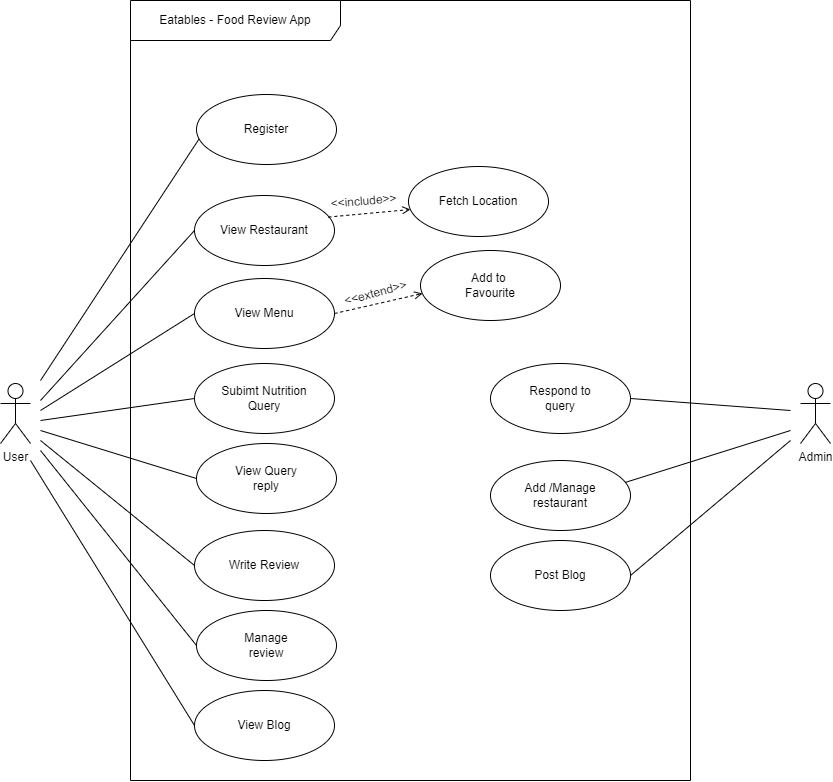

The diagram above was exported from draw.io. Its source (the exported page's mxGraphModel, read from the mxfile embedded in the PNG):
<mxGraphModel dx="1467" dy="717" grid="1" gridSize="10" guides="1" tooltips="1" connect="1" arrows="1" fold="1" page="1" pageScale="1" pageWidth="850" pageHeight="1100" math="0" shadow="0">
  <root>
    <mxCell id="0" />
    <mxCell id="1" parent="0" />
    <mxCell id="jtq-as74lgabXd-jvM-n-2" value="Eatables - Food Review App" style="shape=umlFrame;whiteSpace=wrap;html=1;pointerEvents=0;width=210;height=40;" vertex="1" parent="1">
      <mxGeometry x="140" y="240" width="560" height="780" as="geometry" />
    </mxCell>
    <mxCell id="jtq-as74lgabXd-jvM-n-3" value="User" style="shape=umlActor;verticalLabelPosition=bottom;verticalAlign=top;html=1;" vertex="1" parent="1">
      <mxGeometry x="10" y="623" width="30" height="60" as="geometry" />
    </mxCell>
    <mxCell id="jtq-as74lgabXd-jvM-n-4" value="Admin" style="shape=umlActor;verticalLabelPosition=bottom;verticalAlign=top;html=1;" vertex="1" parent="1">
      <mxGeometry x="810" y="623" width="30" height="60" as="geometry" />
    </mxCell>
    <mxCell id="jtq-as74lgabXd-jvM-n-6" value="View Restaurant" style="ellipse;whiteSpace=wrap;html=1;" vertex="1" parent="1">
      <mxGeometry x="204" y="435" width="140" height="70" as="geometry" />
    </mxCell>
    <mxCell id="jtq-as74lgabXd-jvM-n-7" value="View Menu" style="ellipse;whiteSpace=wrap;html=1;" vertex="1" parent="1">
      <mxGeometry x="204" y="518" width="140" height="70" as="geometry" />
    </mxCell>
    <mxCell id="jtq-as74lgabXd-jvM-n-8" value="Subimt Nutrition&lt;br&gt;Query" style="ellipse;whiteSpace=wrap;html=1;" vertex="1" parent="1">
      <mxGeometry x="204" y="603" width="140" height="70" as="geometry" />
    </mxCell>
    <mxCell id="jtq-as74lgabXd-jvM-n-9" value="View Blog" style="ellipse;whiteSpace=wrap;html=1;" vertex="1" parent="1">
      <mxGeometry x="204" y="930" width="140" height="70" as="geometry" />
    </mxCell>
    <mxCell id="jtq-as74lgabXd-jvM-n-10" value="Fetch Location" style="ellipse;whiteSpace=wrap;html=1;" vertex="1" parent="1">
      <mxGeometry x="418" y="406" width="140" height="70" as="geometry" />
    </mxCell>
    <mxCell id="jtq-as74lgabXd-jvM-n-12" value="Add to&amp;nbsp;&lt;br&gt;Favourite" style="ellipse;whiteSpace=wrap;html=1;" vertex="1" parent="1">
      <mxGeometry x="430" y="490" width="140" height="70" as="geometry" />
    </mxCell>
    <mxCell id="jtq-as74lgabXd-jvM-n-13" value="View Query&lt;br&gt;reply" style="ellipse;whiteSpace=wrap;html=1;" vertex="1" parent="1">
      <mxGeometry x="206" y="683" width="140" height="70" as="geometry" />
    </mxCell>
    <mxCell id="jtq-as74lgabXd-jvM-n-14" value="Write Review" style="ellipse;whiteSpace=wrap;html=1;" vertex="1" parent="1">
      <mxGeometry x="204" y="770" width="140" height="70" as="geometry" />
    </mxCell>
    <mxCell id="jtq-as74lgabXd-jvM-n-15" value="Post Blog" style="ellipse;whiteSpace=wrap;html=1;" vertex="1" parent="1">
      <mxGeometry x="500" y="780" width="140" height="70" as="geometry" />
    </mxCell>
    <mxCell id="jtq-as74lgabXd-jvM-n-21" value="" style="endArrow=none;html=1;rounded=0;entryX=0;entryY=0.5;entryDx=0;entryDy=0;" edge="1" parent="1" target="jtq-as74lgabXd-jvM-n-6">
      <mxGeometry width="50" height="50" relative="1" as="geometry">
        <mxPoint x="50" y="640" as="sourcePoint" />
        <mxPoint x="251" y="385" as="targetPoint" />
      </mxGeometry>
    </mxCell>
    <mxCell id="jtq-as74lgabXd-jvM-n-22" value="" style="endArrow=none;html=1;rounded=0;entryX=0;entryY=0.5;entryDx=0;entryDy=0;" edge="1" parent="1" target="jtq-as74lgabXd-jvM-n-7">
      <mxGeometry width="50" height="50" relative="1" as="geometry">
        <mxPoint x="50" y="650" as="sourcePoint" />
        <mxPoint x="250" y="495" as="targetPoint" />
      </mxGeometry>
    </mxCell>
    <mxCell id="jtq-as74lgabXd-jvM-n-23" value="" style="endArrow=none;html=1;rounded=0;entryX=0;entryY=0.5;entryDx=0;entryDy=0;" edge="1" parent="1" target="jtq-as74lgabXd-jvM-n-8">
      <mxGeometry width="50" height="50" relative="1" as="geometry">
        <mxPoint x="50" y="660" as="sourcePoint" />
        <mxPoint x="251" y="595" as="targetPoint" />
      </mxGeometry>
    </mxCell>
    <mxCell id="jtq-as74lgabXd-jvM-n-24" value="" style="endArrow=none;html=1;rounded=0;entryX=0;entryY=0.5;entryDx=0;entryDy=0;" edge="1" parent="1" target="jtq-as74lgabXd-jvM-n-13">
      <mxGeometry width="50" height="50" relative="1" as="geometry">
        <mxPoint x="50" y="670" as="sourcePoint" />
        <mxPoint x="250" y="685" as="targetPoint" />
      </mxGeometry>
    </mxCell>
    <mxCell id="jtq-as74lgabXd-jvM-n-25" value="" style="endArrow=none;html=1;rounded=0;entryX=0;entryY=0.5;entryDx=0;entryDy=0;" edge="1" parent="1" target="jtq-as74lgabXd-jvM-n-9">
      <mxGeometry width="50" height="50" relative="1" as="geometry">
        <mxPoint x="40" y="700" as="sourcePoint" />
        <mxPoint x="250" y="805" as="targetPoint" />
      </mxGeometry>
    </mxCell>
    <mxCell id="jtq-as74lgabXd-jvM-n-30" value="" style="html=1;verticalAlign=bottom;labelBackgroundColor=none;endArrow=open;endFill=0;dashed=1;rounded=0;exitX=0.956;exitY=0.308;exitDx=0;exitDy=0;exitPerimeter=0;entryX=0.014;entryY=0.614;entryDx=0;entryDy=0;entryPerimeter=0;" edge="1" parent="1" source="jtq-as74lgabXd-jvM-n-6" target="jtq-as74lgabXd-jvM-n-10">
      <mxGeometry width="160" relative="1" as="geometry">
        <mxPoint x="277" y="415" as="sourcePoint" />
        <mxPoint x="421" y="367" as="targetPoint" />
      </mxGeometry>
    </mxCell>
    <mxCell id="jtq-as74lgabXd-jvM-n-31" value="&amp;lt;&amp;lt;include&amp;gt;&amp;gt;" style="text;html=1;align=center;verticalAlign=middle;resizable=0;points=[];autosize=1;strokeColor=none;fillColor=none;rotation=-5;" vertex="1" parent="1">
      <mxGeometry x="328" y="426" width="90" height="30" as="geometry" />
    </mxCell>
    <mxCell id="jtq-as74lgabXd-jvM-n-32" value="&amp;lt;&amp;lt;extend&amp;gt;&amp;gt;" style="text;html=1;align=center;verticalAlign=middle;resizable=0;points=[];autosize=1;strokeColor=none;fillColor=none;rotation=-15;" vertex="1" parent="1">
      <mxGeometry x="340" y="518" width="90" height="30" as="geometry" />
    </mxCell>
    <mxCell id="jtq-as74lgabXd-jvM-n-33" value="" style="html=1;verticalAlign=bottom;labelBackgroundColor=none;endArrow=open;endFill=0;dashed=1;rounded=0;entryX=0.014;entryY=0.614;entryDx=0;entryDy=0;entryPerimeter=0;exitX=1;exitY=0.5;exitDx=0;exitDy=0;" edge="1" parent="1" source="jtq-as74lgabXd-jvM-n-7" target="jtq-as74lgabXd-jvM-n-12">
      <mxGeometry width="160" relative="1" as="geometry">
        <mxPoint x="407" y="484" as="sourcePoint" />
        <mxPoint x="506" y="425" as="targetPoint" />
      </mxGeometry>
    </mxCell>
    <mxCell id="jtq-as74lgabXd-jvM-n-34" value="" style="endArrow=none;html=1;rounded=0;exitX=1;exitY=0.5;exitDx=0;exitDy=0;" edge="1" parent="1" source="jtq-as74lgabXd-jvM-n-15">
      <mxGeometry width="50" height="50" relative="1" as="geometry">
        <mxPoint x="630" y="640" as="sourcePoint" />
        <mxPoint x="800" y="680" as="targetPoint" />
      </mxGeometry>
    </mxCell>
    <mxCell id="jtq-as74lgabXd-jvM-n-36" value="" style="endArrow=none;html=1;rounded=0;exitX=0;exitY=0.5;exitDx=0;exitDy=0;" edge="1" parent="1" source="jtq-as74lgabXd-jvM-n-14">
      <mxGeometry width="50" height="50" relative="1" as="geometry">
        <mxPoint x="520" y="905" as="sourcePoint" />
        <mxPoint x="50" y="680" as="targetPoint" />
      </mxGeometry>
    </mxCell>
    <mxCell id="jtq-as74lgabXd-jvM-n-37" value="Add /Manage&lt;br&gt;restaurant" style="ellipse;whiteSpace=wrap;html=1;" vertex="1" parent="1">
      <mxGeometry x="500" y="700" width="140" height="70" as="geometry" />
    </mxCell>
    <mxCell id="jtq-as74lgabXd-jvM-n-38" value="" style="endArrow=none;html=1;rounded=0;exitX=0.965;exitY=0.312;exitDx=0;exitDy=0;exitPerimeter=0;" edge="1" parent="1" source="jtq-as74lgabXd-jvM-n-37">
      <mxGeometry width="50" height="50" relative="1" as="geometry">
        <mxPoint x="654" y="619" as="sourcePoint" />
        <mxPoint x="800" y="670" as="targetPoint" />
        <Array as="points">
          <mxPoint x="800" y="670" />
        </Array>
      </mxGeometry>
    </mxCell>
    <mxCell id="jtq-as74lgabXd-jvM-n-40" value="Register" style="ellipse;whiteSpace=wrap;html=1;" vertex="1" parent="1">
      <mxGeometry x="206" y="334" width="140" height="70" as="geometry" />
    </mxCell>
    <mxCell id="jtq-as74lgabXd-jvM-n-41" value="" style="endArrow=none;html=1;rounded=0;entryX=0.018;entryY=0.636;entryDx=0;entryDy=0;entryPerimeter=0;" edge="1" parent="1" target="jtq-as74lgabXd-jvM-n-40">
      <mxGeometry width="50" height="50" relative="1" as="geometry">
        <mxPoint x="50" y="620" as="sourcePoint" />
        <mxPoint x="364" y="458" as="targetPoint" />
      </mxGeometry>
    </mxCell>
    <mxCell id="jtq-as74lgabXd-jvM-n-43" value="Respond to &lt;br&gt;query" style="ellipse;whiteSpace=wrap;html=1;" vertex="1" parent="1">
      <mxGeometry x="500" y="603" width="140" height="70" as="geometry" />
    </mxCell>
    <mxCell id="jtq-as74lgabXd-jvM-n-44" value="" style="endArrow=none;html=1;rounded=0;exitX=1;exitY=0.5;exitDx=0;exitDy=0;" edge="1" parent="1" source="jtq-as74lgabXd-jvM-n-43">
      <mxGeometry width="50" height="50" relative="1" as="geometry">
        <mxPoint x="645" y="762" as="sourcePoint" />
        <mxPoint x="800" y="650" as="targetPoint" />
      </mxGeometry>
    </mxCell>
    <mxCell id="jtq-as74lgabXd-jvM-n-48" style="rounded=0;orthogonalLoop=1;jettySize=auto;html=1;endArrow=none;endFill=0;exitX=0;exitY=0.5;exitDx=0;exitDy=0;" edge="1" parent="1" source="jtq-as74lgabXd-jvM-n-45">
      <mxGeometry relative="1" as="geometry">
        <mxPoint x="50" y="690" as="targetPoint" />
      </mxGeometry>
    </mxCell>
    <mxCell id="jtq-as74lgabXd-jvM-n-45" value="Manage &lt;br&gt;review" style="ellipse;whiteSpace=wrap;html=1;" vertex="1" parent="1">
      <mxGeometry x="206" y="850" width="140" height="70" as="geometry" />
    </mxCell>
  </root>
</mxGraphModel>